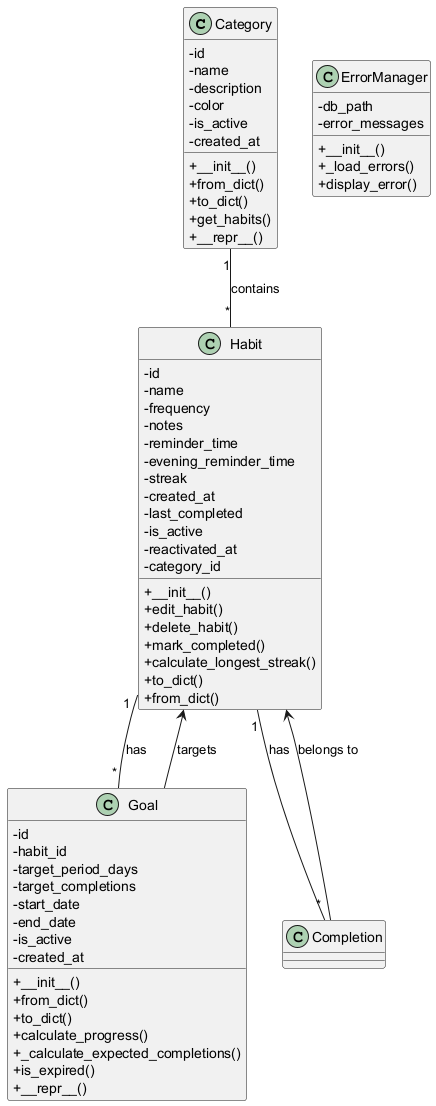

The diagram above was rendered by PlantUML. Its source (embedded in the PNG):
@startuml
skinparam classAttributeIconSize 0
class Category {
  - id
  - name
  - description
  - color
  - is_active
  - created_at
  + __init__()
  + from_dict()
  + to_dict()
  + get_habits()
  + __repr__()
}
class ErrorManager {
  - db_path
  - error_messages
  + __init__()
  + _load_errors()
  + display_error()
}
class Goal {
  - id
  - habit_id
  - target_period_days
  - target_completions
  - start_date
  - end_date
  - is_active
  - created_at
  + __init__()
  + from_dict()
  + to_dict()
  + calculate_progress()
  + _calculate_expected_completions()
  + is_expired()
  + __repr__()
}
class Habit {
  - id
  - name
  - frequency
  - notes
  - reminder_time
  - evening_reminder_time
  - streak
  - created_at
  - last_completed
  - is_active
  - reactivated_at
  - category_id
  + __init__()
  + edit_habit()
  + delete_habit()
  + mark_completed()
  + calculate_longest_streak()
  + to_dict()
  + from_dict()
}
Habit "1" -- "*" Completion : has
Habit "1" -- "*" Goal : has
Category "1" -- "*" Habit : contains
Goal --> Habit : targets
Completion --> Habit : belongs to
@enduml